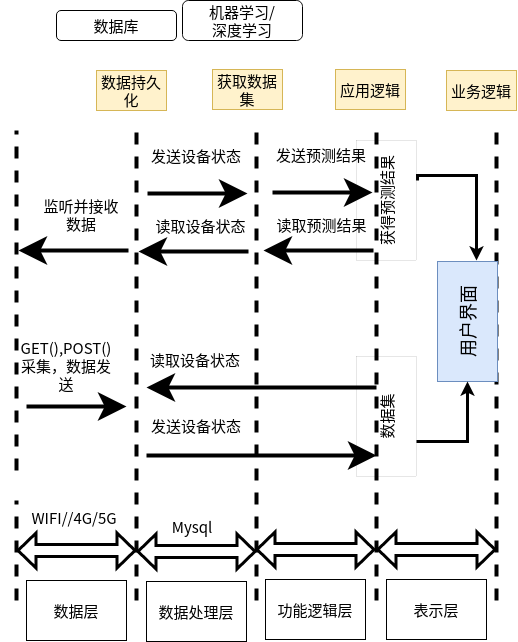

The diagram above was exported from draw.io. Its source (the exported page's mxGraphModel, read from the mxfile embedded in the PNG):
<mxGraphModel dx="1203" dy="644" grid="1" gridSize="10" guides="1" tooltips="1" connect="1" arrows="1" fold="1" page="1" pageScale="1" pageWidth="827" pageHeight="1169" math="0" shadow="0">
  <root>
    <mxCell id="0" />
    <mxCell id="1" parent="0" />
    <mxCell id="aRmf5WMD0noQ9_7rRjdc-31" value="" style="endArrow=none;html=1;rounded=0;dashed=1;dashPattern=1 2;fontSize=15;" edge="1" parent="1">
      <mxGeometry relative="1" as="geometry">
        <mxPoint x="347" y="563" as="sourcePoint" />
        <mxPoint x="347" y="563" as="targetPoint" />
      </mxGeometry>
    </mxCell>
    <mxCell id="aRmf5WMD0noQ9_7rRjdc-35" value="" style="endArrow=none;dashed=1;html=1;rounded=0;fontSize=15;strokeWidth=4;endSize=16;startSize=16;startArrow=none;" edge="1" parent="1">
      <mxGeometry width="50" height="50" relative="1" as="geometry">
        <mxPoint x="120" y="660" as="sourcePoint" />
        <mxPoint x="120" y="320" as="targetPoint" />
      </mxGeometry>
    </mxCell>
    <mxCell id="aRmf5WMD0noQ9_7rRjdc-36" value="" style="endArrow=none;dashed=1;html=1;rounded=0;fontSize=15;strokeWidth=4;endSize=16;startSize=16;" edge="1" parent="1">
      <mxGeometry width="50" height="50" relative="1" as="geometry">
        <mxPoint x="600" y="790" as="sourcePoint" />
        <mxPoint x="600" y="320" as="targetPoint" />
      </mxGeometry>
    </mxCell>
    <mxCell id="aRmf5WMD0noQ9_7rRjdc-37" value="" style="endArrow=none;dashed=1;html=1;rounded=0;fontSize=15;strokeWidth=4;endSize=16;startSize=16;" edge="1" parent="1">
      <mxGeometry width="50" height="50" relative="1" as="geometry">
        <mxPoint x="360" y="790" as="sourcePoint" />
        <mxPoint x="360" y="320" as="targetPoint" />
      </mxGeometry>
    </mxCell>
    <mxCell id="aRmf5WMD0noQ9_7rRjdc-38" value="" style="endArrow=none;dashed=1;html=1;rounded=0;fontSize=15;strokeWidth=4;endSize=16;startSize=16;" edge="1" parent="1">
      <mxGeometry width="50" height="50" relative="1" as="geometry">
        <mxPoint x="240" y="790" as="sourcePoint" />
        <mxPoint x="240" y="320" as="targetPoint" />
      </mxGeometry>
    </mxCell>
    <mxCell id="aRmf5WMD0noQ9_7rRjdc-39" value="" style="endArrow=none;dashed=1;html=1;rounded=0;fontSize=15;strokeWidth=4;endSize=16;startSize=16;" edge="1" parent="1">
      <mxGeometry width="50" height="50" relative="1" as="geometry">
        <mxPoint x="480" y="790" as="sourcePoint" />
        <mxPoint x="480" y="320" as="targetPoint" />
      </mxGeometry>
    </mxCell>
    <mxCell id="aRmf5WMD0noQ9_7rRjdc-40" value="" style="endArrow=classic;html=1;rounded=0;fontSize=15;startSize=16;endSize=16;strokeWidth=4;" edge="1" parent="1">
      <mxGeometry width="50" height="50" relative="1" as="geometry">
        <mxPoint x="130" y="596" as="sourcePoint" />
        <mxPoint x="230" y="596" as="targetPoint" />
        <Array as="points">
          <mxPoint x="180" y="596" />
        </Array>
      </mxGeometry>
    </mxCell>
    <mxCell id="aRmf5WMD0noQ9_7rRjdc-42" value="" style="endArrow=classic;html=1;rounded=0;fontSize=15;startSize=16;endSize=16;strokeWidth=4;" edge="1" parent="1">
      <mxGeometry width="50" height="50" relative="1" as="geometry">
        <mxPoint x="232" y="440" as="sourcePoint" />
        <mxPoint x="122" y="440" as="targetPoint" />
      </mxGeometry>
    </mxCell>
    <mxCell id="aRmf5WMD0noQ9_7rRjdc-43" value="监听并接收数据" style="text;html=1;strokeColor=none;fillColor=none;align=center;verticalAlign=middle;whiteSpace=wrap;rounded=0;fontSize=15;" vertex="1" parent="1">
      <mxGeometry x="140" y="389" width="90" height="30" as="geometry" />
    </mxCell>
    <mxCell id="aRmf5WMD0noQ9_7rRjdc-44" value="GET(),POST()&lt;br&gt;&lt;div&gt;采集，数据发送&lt;/div&gt;" style="text;html=1;strokeColor=none;fillColor=none;align=center;verticalAlign=middle;whiteSpace=wrap;rounded=0;fontSize=15;" vertex="1" parent="1">
      <mxGeometry x="130" y="540" width="80" height="30" as="geometry" />
    </mxCell>
    <mxCell id="aRmf5WMD0noQ9_7rRjdc-45" value="" style="shape=flexArrow;endArrow=classic;startArrow=classic;html=1;rounded=0;fontSize=15;startSize=5;endSize=5;strokeWidth=3;" edge="1" parent="1">
      <mxGeometry width="100" height="100" relative="1" as="geometry">
        <mxPoint x="120" y="740" as="sourcePoint" />
        <mxPoint x="240" y="740" as="targetPoint" />
      </mxGeometry>
    </mxCell>
    <mxCell id="aRmf5WMD0noQ9_7rRjdc-47" value="" style="endArrow=none;dashed=1;html=1;rounded=0;fontSize=15;strokeWidth=4;endSize=16;startSize=16;" edge="1" parent="1">
      <mxGeometry width="50" height="50" relative="1" as="geometry">
        <mxPoint x="120" y="790" as="sourcePoint" />
        <mxPoint x="120" y="690" as="targetPoint" />
      </mxGeometry>
    </mxCell>
    <mxCell id="aRmf5WMD0noQ9_7rRjdc-48" value="WIFI//4G/5G" style="text;html=1;strokeColor=none;fillColor=none;align=center;verticalAlign=middle;whiteSpace=wrap;rounded=0;fontSize=15;" vertex="1" parent="1">
      <mxGeometry x="138" y="692" width="80" height="30" as="geometry" />
    </mxCell>
    <mxCell id="aRmf5WMD0noQ9_7rRjdc-50" value="数据层" style="rounded=0;whiteSpace=wrap;html=1;fontSize=15;" vertex="1" parent="1">
      <mxGeometry x="130" y="770" width="100" height="60" as="geometry" />
    </mxCell>
    <mxCell id="aRmf5WMD0noQ9_7rRjdc-51" value="" style="endArrow=classic;html=1;rounded=0;fontSize=15;startSize=16;endSize=16;strokeWidth=4;" edge="1" parent="1">
      <mxGeometry width="50" height="50" relative="1" as="geometry">
        <mxPoint x="250" y="645" as="sourcePoint" />
        <mxPoint x="480" y="645" as="targetPoint" />
        <Array as="points">
          <mxPoint x="300" y="645" />
        </Array>
      </mxGeometry>
    </mxCell>
    <mxCell id="aRmf5WMD0noQ9_7rRjdc-52" value="" style="endArrow=classic;html=1;rounded=0;fontSize=15;startSize=16;endSize=16;strokeWidth=4;" edge="1" parent="1">
      <mxGeometry width="50" height="50" relative="1" as="geometry">
        <mxPoint x="352" y="441" as="sourcePoint" />
        <mxPoint x="242" y="441" as="targetPoint" />
      </mxGeometry>
    </mxCell>
    <mxCell id="aRmf5WMD0noQ9_7rRjdc-53" value="发送设备状态" style="text;html=1;strokeColor=none;fillColor=none;align=center;verticalAlign=middle;whiteSpace=wrap;rounded=0;fontSize=15;" vertex="1" parent="1">
      <mxGeometry x="250" y="330" width="100" height="30" as="geometry" />
    </mxCell>
    <mxCell id="aRmf5WMD0noQ9_7rRjdc-54" value="发送设备状态" style="text;html=1;strokeColor=none;fillColor=none;align=center;verticalAlign=middle;whiteSpace=wrap;rounded=0;fontSize=15;" vertex="1" parent="1">
      <mxGeometry x="250" y="600" width="100" height="30" as="geometry" />
    </mxCell>
    <mxCell id="aRmf5WMD0noQ9_7rRjdc-55" value="" style="shape=flexArrow;endArrow=classic;startArrow=classic;html=1;rounded=0;fontSize=15;startSize=5;endSize=5;strokeWidth=3;" edge="1" parent="1">
      <mxGeometry width="100" height="100" relative="1" as="geometry">
        <mxPoint x="240" y="741" as="sourcePoint" />
        <mxPoint x="360" y="741" as="targetPoint" />
      </mxGeometry>
    </mxCell>
    <mxCell id="aRmf5WMD0noQ9_7rRjdc-56" value="&lt;div&gt;Mysql&lt;/div&gt;" style="text;html=1;strokeColor=none;fillColor=none;align=center;verticalAlign=middle;whiteSpace=wrap;rounded=0;fontSize=15;" vertex="1" parent="1">
      <mxGeometry x="256" y="701" width="80" height="30" as="geometry" />
    </mxCell>
    <mxCell id="aRmf5WMD0noQ9_7rRjdc-57" value="数据处理层" style="rounded=0;whiteSpace=wrap;html=1;fontSize=15;" vertex="1" parent="1">
      <mxGeometry x="250" y="771" width="100" height="60" as="geometry" />
    </mxCell>
    <mxCell id="aRmf5WMD0noQ9_7rRjdc-58" value="" style="endArrow=classic;html=1;rounded=0;fontSize=15;startSize=16;endSize=16;strokeWidth=4;" edge="1" parent="1">
      <mxGeometry width="50" height="50" relative="1" as="geometry">
        <mxPoint x="251" y="383" as="sourcePoint" />
        <mxPoint x="351" y="383" as="targetPoint" />
        <Array as="points">
          <mxPoint x="301" y="383" />
        </Array>
      </mxGeometry>
    </mxCell>
    <mxCell id="aRmf5WMD0noQ9_7rRjdc-59" value="读取设备状态" style="text;html=1;strokeColor=none;fillColor=none;align=center;verticalAlign=middle;whiteSpace=wrap;rounded=0;fontSize=15;" vertex="1" parent="1">
      <mxGeometry x="250" y="400" width="109" height="30" as="geometry" />
    </mxCell>
    <mxCell id="aRmf5WMD0noQ9_7rRjdc-62" value="数据持久化" style="text;html=1;strokeColor=#d6b656;fillColor=#fff2cc;align=center;verticalAlign=middle;whiteSpace=wrap;rounded=0;fontSize=15;" vertex="1" parent="1">
      <mxGeometry x="200" y="260" width="70" height="40" as="geometry" />
    </mxCell>
    <mxCell id="aRmf5WMD0noQ9_7rRjdc-63" value="" style="endArrow=classic;html=1;rounded=0;fontSize=15;startSize=16;endSize=16;strokeWidth=4;" edge="1" parent="1">
      <mxGeometry width="50" height="50" relative="1" as="geometry">
        <mxPoint x="480" y="577" as="sourcePoint" />
        <mxPoint x="250" y="577" as="targetPoint" />
        <Array as="points">
          <mxPoint x="299" y="577" />
        </Array>
      </mxGeometry>
    </mxCell>
    <mxCell id="aRmf5WMD0noQ9_7rRjdc-64" value="读取设备状态" style="text;html=1;strokeColor=none;fillColor=none;align=center;verticalAlign=middle;whiteSpace=wrap;rounded=0;fontSize=15;" vertex="1" parent="1">
      <mxGeometry x="249" y="534" width="100" height="30" as="geometry" />
    </mxCell>
    <mxCell id="aRmf5WMD0noQ9_7rRjdc-65" value="获取数据集" style="text;html=1;strokeColor=#d6b656;fillColor=#fff2cc;align=center;verticalAlign=middle;whiteSpace=wrap;rounded=0;fontSize=15;" vertex="1" parent="1">
      <mxGeometry x="316" y="259" width="70" height="40" as="geometry" />
    </mxCell>
    <mxCell id="aRmf5WMD0noQ9_7rRjdc-66" value="应用逻辑" style="text;html=1;strokeColor=#d6b656;fillColor=#fff2cc;align=center;verticalAlign=middle;whiteSpace=wrap;rounded=0;fontSize=15;" vertex="1" parent="1">
      <mxGeometry x="439" y="259" width="70" height="40" as="geometry" />
    </mxCell>
    <mxCell id="aRmf5WMD0noQ9_7rRjdc-67" value="业务逻辑" style="text;html=1;strokeColor=#d6b656;fillColor=#fff2cc;align=center;verticalAlign=middle;whiteSpace=wrap;rounded=0;fontSize=15;" vertex="1" parent="1">
      <mxGeometry x="550" y="260" width="70" height="40" as="geometry" />
    </mxCell>
    <mxCell id="aRmf5WMD0noQ9_7rRjdc-68" value="数据库" style="rounded=1;whiteSpace=wrap;html=1;fontSize=15;" vertex="1" parent="1">
      <mxGeometry x="160" y="200" width="120" height="30" as="geometry" />
    </mxCell>
    <mxCell id="aRmf5WMD0noQ9_7rRjdc-70" value="&lt;div&gt;机器学习/&lt;/div&gt;&lt;div&gt;深度学习&lt;br&gt;&lt;/div&gt;" style="rounded=1;whiteSpace=wrap;html=1;fontSize=15;" vertex="1" parent="1">
      <mxGeometry x="286" y="190" width="120" height="40" as="geometry" />
    </mxCell>
    <mxCell id="aRmf5WMD0noQ9_7rRjdc-72" value="" style="shape=flexArrow;endArrow=classic;startArrow=classic;html=1;rounded=0;fontSize=15;startSize=5;endSize=5;strokeWidth=3;" edge="1" parent="1">
      <mxGeometry width="100" height="100" relative="1" as="geometry">
        <mxPoint x="359" y="739" as="sourcePoint" />
        <mxPoint x="479" y="739" as="targetPoint" />
      </mxGeometry>
    </mxCell>
    <mxCell id="aRmf5WMD0noQ9_7rRjdc-73" value="功能逻辑层" style="rounded=0;whiteSpace=wrap;html=1;fontSize=15;" vertex="1" parent="1">
      <mxGeometry x="369" y="769" width="100" height="60" as="geometry" />
    </mxCell>
    <mxCell id="aRmf5WMD0noQ9_7rRjdc-74" value="" style="shape=flexArrow;endArrow=classic;startArrow=classic;html=1;rounded=0;fontSize=15;startSize=5;endSize=5;strokeWidth=3;" edge="1" parent="1">
      <mxGeometry width="100" height="100" relative="1" as="geometry">
        <mxPoint x="480" y="739" as="sourcePoint" />
        <mxPoint x="600" y="739" as="targetPoint" />
      </mxGeometry>
    </mxCell>
    <mxCell id="aRmf5WMD0noQ9_7rRjdc-75" value="表示层" style="rounded=0;whiteSpace=wrap;html=1;fontSize=15;" vertex="1" parent="1">
      <mxGeometry x="490" y="769" width="100" height="60" as="geometry" />
    </mxCell>
    <mxCell id="aRmf5WMD0noQ9_7rRjdc-76" value="" style="endArrow=classic;html=1;rounded=0;fontSize=15;startSize=16;endSize=16;strokeWidth=4;" edge="1" parent="1">
      <mxGeometry width="50" height="50" relative="1" as="geometry">
        <mxPoint x="477" y="440" as="sourcePoint" />
        <mxPoint x="367" y="440" as="targetPoint" />
      </mxGeometry>
    </mxCell>
    <mxCell id="aRmf5WMD0noQ9_7rRjdc-77" value="发送预测结果" style="text;html=1;strokeColor=none;fillColor=none;align=center;verticalAlign=middle;whiteSpace=wrap;rounded=0;fontSize=15;" vertex="1" parent="1">
      <mxGeometry x="375" y="329" width="100" height="30" as="geometry" />
    </mxCell>
    <mxCell id="aRmf5WMD0noQ9_7rRjdc-78" value="" style="endArrow=classic;html=1;rounded=0;fontSize=15;startSize=16;endSize=16;strokeWidth=4;" edge="1" parent="1">
      <mxGeometry width="50" height="50" relative="1" as="geometry">
        <mxPoint x="376" y="382" as="sourcePoint" />
        <mxPoint x="476" y="382" as="targetPoint" />
        <Array as="points">
          <mxPoint x="426" y="382" />
        </Array>
      </mxGeometry>
    </mxCell>
    <mxCell id="aRmf5WMD0noQ9_7rRjdc-79" value="读取预测结果" style="text;html=1;strokeColor=none;fillColor=none;align=center;verticalAlign=middle;whiteSpace=wrap;rounded=0;fontSize=15;" vertex="1" parent="1">
      <mxGeometry x="371" y="399" width="109" height="30" as="geometry" />
    </mxCell>
    <mxCell id="aRmf5WMD0noQ9_7rRjdc-82" value="获得预测结果" style="rounded=0;whiteSpace=wrap;html=1;fontSize=15;rotation=-90;fillColor=none;strokeWidth=0;" vertex="1" parent="1">
      <mxGeometry x="430" y="360" width="120" height="60" as="geometry" />
    </mxCell>
    <mxCell id="aRmf5WMD0noQ9_7rRjdc-83" value="数据集" style="rounded=0;whiteSpace=wrap;html=1;fontSize=15;rotation=-90;fillColor=none;strokeWidth=0;" vertex="1" parent="1">
      <mxGeometry x="430" y="576" width="120" height="60" as="geometry" />
    </mxCell>
    <mxCell id="aRmf5WMD0noQ9_7rRjdc-84" value="&lt;div style=&quot;font-size: 18px;&quot;&gt;&lt;font style=&quot;font-size: 18px;&quot;&gt;用户界面&lt;/font&gt;&lt;/div&gt;" style="rounded=0;whiteSpace=wrap;html=1;fontSize=15;rotation=-90;fillColor=#dae8fc;strokeColor=#6c8ebf;" vertex="1" parent="1">
      <mxGeometry x="511" y="481" width="120" height="60" as="geometry" />
    </mxCell>
    <mxCell id="aRmf5WMD0noQ9_7rRjdc-86" value="" style="edgeStyle=elbowEdgeStyle;elbow=vertical;endArrow=classic;html=1;rounded=0;fontSize=15;startSize=5;endSize=5;strokeWidth=3;exitX=0.667;exitY=1.017;exitDx=0;exitDy=0;exitPerimeter=0;" edge="1" parent="1" source="aRmf5WMD0noQ9_7rRjdc-82">
      <mxGeometry width="50" height="50" relative="1" as="geometry">
        <mxPoint x="540" y="415" as="sourcePoint" />
        <mxPoint x="580" y="450" as="targetPoint" />
        <Array as="points">
          <mxPoint x="574" y="365" />
        </Array>
      </mxGeometry>
    </mxCell>
    <mxCell id="aRmf5WMD0noQ9_7rRjdc-87" value="" style="edgeStyle=segmentEdgeStyle;endArrow=classic;html=1;rounded=0;fontSize=15;startSize=5;endSize=5;strokeWidth=3;entryX=0;entryY=0.5;entryDx=0;entryDy=0;" edge="1" parent="1" target="aRmf5WMD0noQ9_7rRjdc-84">
      <mxGeometry width="50" height="50" relative="1" as="geometry">
        <mxPoint x="520" y="631" as="sourcePoint" />
        <mxPoint x="570" y="581" as="targetPoint" />
      </mxGeometry>
    </mxCell>
  </root>
</mxGraphModel>